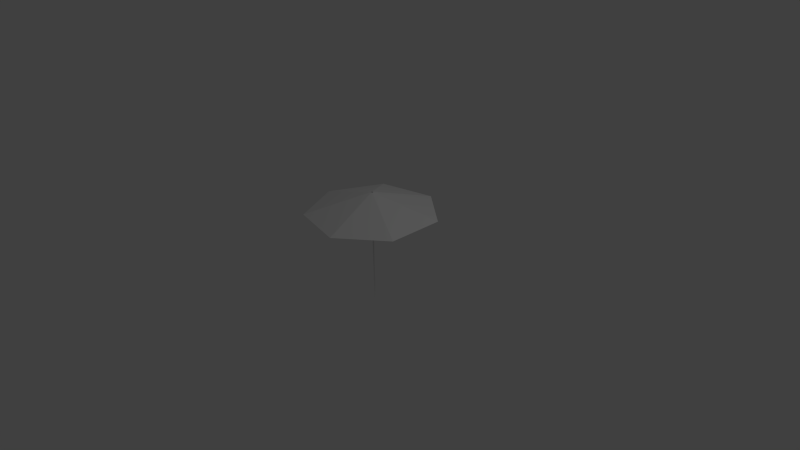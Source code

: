 # Source: umbrella.blend  (saved by Blender 2.75.0; exported with 4.5.12 LTS)
import bpy
from mathutils import Matrix  # noqa: F401  (used for matrix-valued properties, if any)

bpy.ops.wm.read_factory_settings(use_empty=True)
scene = bpy.context.scene
scene.name = 'Scene'

# ---- collections
col_collection_1 = bpy.data.collections.new('Collection 1'); scene.collection.children.link(col_collection_1)

# ---- world
world_world = bpy.data.worlds.new('World'); scene.world = world_world
world_world.color = (0.05088, 0.05088, 0.05088)
world_world.use_sun_shadow = False
world_world.sun_shadow_jitter_overblur = 0.0
world_world.cycles.sampling_method = 'MANUAL'
world_world.cycles.sample_map_resolution = 256

# ---- cameras
cam_camera = bpy.data.cameras.new('Camera')
cam_camera.clip_end = 100.0
cam_camera.lens = 35.0
cam_camera.sensor_width = 32.0
cam_camera.sensor_height = 18.0
cam_camera.ortho_scale = 7.314
cam_camera.dof.focus_distance = 0.0
cam_camera.dof.aperture_fstop = 128.0

# ---- lights
light_lamp = bpy.data.lights.new('Lamp', 'POINT')
light_lamp.transmission_factor = 0.0
light_lamp.cutoff_distance = 30.0
light_lamp.energy = 100.0
light_lamp.shadow_buffer_clip_start = 1.001
light_lamp.shadow_soft_size = 0.1
light_lamp.shadow_maximum_resolution = 0.006
light_lamp.use_absolute_resolution = True
light_lamp.cycles.use_multiple_importance_sampling = False

# ---- meshes
me_sphere = bpy.data.meshes.new('Sphere')
me_sphere.from_pydata([(-0.866, 0.0, 0.6088), (-0.54, 0.6771, 0.6088), (0.1927, 0.8443, 0.6088), (0.7803, 0.3758, 0.6088), (0.7803, -0.3758, 0.6088), (0.1927, -0.8443, 0.6088), (-0.54, -0.6771, 0.6088), (0.01094, 0.01372, 0.8736), (0.01755, -5.225e-08, 0.8736), (0.01094, -0.01372, 0.8736), (-0.003905, -0.01711, 0.8736), (-0.01581, -0.007615, 0.8736), (-0.01581, 0.007614, 0.8736), (-0.003905, 0.01711, 0.8736), (5.109e-08, -5.215e-08, -0.6819)], [], [(4, 3, 8), (8, 3, 7), (6, 5, 10), (9, 10, 5), (5, 4, 9), (8, 9, 4), (3, 2, 7), (7, 2, 13), (2, 1, 13), (13, 1, 12), (1, 0, 12), (12, 0, 11), (0, 6, 11), (6, 10, 11), (9, 8, 14), (11, 10, 14), (13, 12, 14), (8, 7, 14), (10, 9, 14), (12, 11, 14), (7, 13, 14)])
me_sphere.use_remesh_preserve_volume = False
me_sphere.use_remesh_preserve_attributes = False
me_sphere.use_mirror_vertex_groups = False
me_sphere.update()

# ---- objects
ob_sphere = bpy.data.objects.new('Sphere', me_sphere)
ob_lamp = bpy.data.objects.new('Lamp', light_lamp)
ob_camera = bpy.data.objects.new('Camera', cam_camera)

# ---- transforms, parenting, visibility, modifiers, constraints
ob_sphere.location = (0.0, 0.0, 0.0)
ob_sphere.lineart.crease_threshold = 0.0
ob_lamp.location = (4.076, 1.005, 5.904)
ob_lamp.rotation_euler = (0.6503, 0.05522, 1.866)
ob_lamp.lock_rotations_4d = False
ob_lamp.empty_display_type = 'ARROWS'
ob_lamp.color = (0.0, 0.0, 0.0, 0.0)
ob_lamp.lineart.crease_threshold = 0.0
ob_camera.location = (7.481, -6.508, 5.344)
ob_camera.rotation_euler = (1.109, 0.01082, 0.8149)
ob_camera.lock_rotations_4d = False
ob_camera.empty_display_type = 'ARROWS'
ob_camera.color = (0.0, 0.0, 0.0, 0.0)
ob_camera.display_type = 'WIRE'
ob_camera.lineart.crease_threshold = 0.0

# ---- collection membership
col_collection_1.objects.link(ob_sphere)
col_collection_1.objects.link(ob_lamp)
col_collection_1.objects.link(ob_camera)

# ---- scene / render settings (as saved in the file)
scene.camera = ob_camera
scene.frame_start = 1; scene.frame_end = 250; scene.frame_set(1)
scene.render.engine = 'BLENDER_EEVEE_NEXT'
scene.render.resolution_percentage = 50
scene.render.dither_intensity = 0.0
scene.cycles.use_denoising = False
scene.cycles.samples = 10
scene.cycles.sampling_pattern = 'TABULATED_SOBOL'
scene.cycles.light_sampling_threshold = 0.0
scene.cycles.use_adaptive_sampling = False
scene.cycles.use_light_tree = False
scene.cycles.blur_glossy = 0.0
scene.cycles.pixel_filter_type = 'GAUSSIAN'
scene.cycles.sample_clamp_indirect = 0.0
scene.view_settings.view_transform = 'Standard'
bpy.context.view_layer.update()
